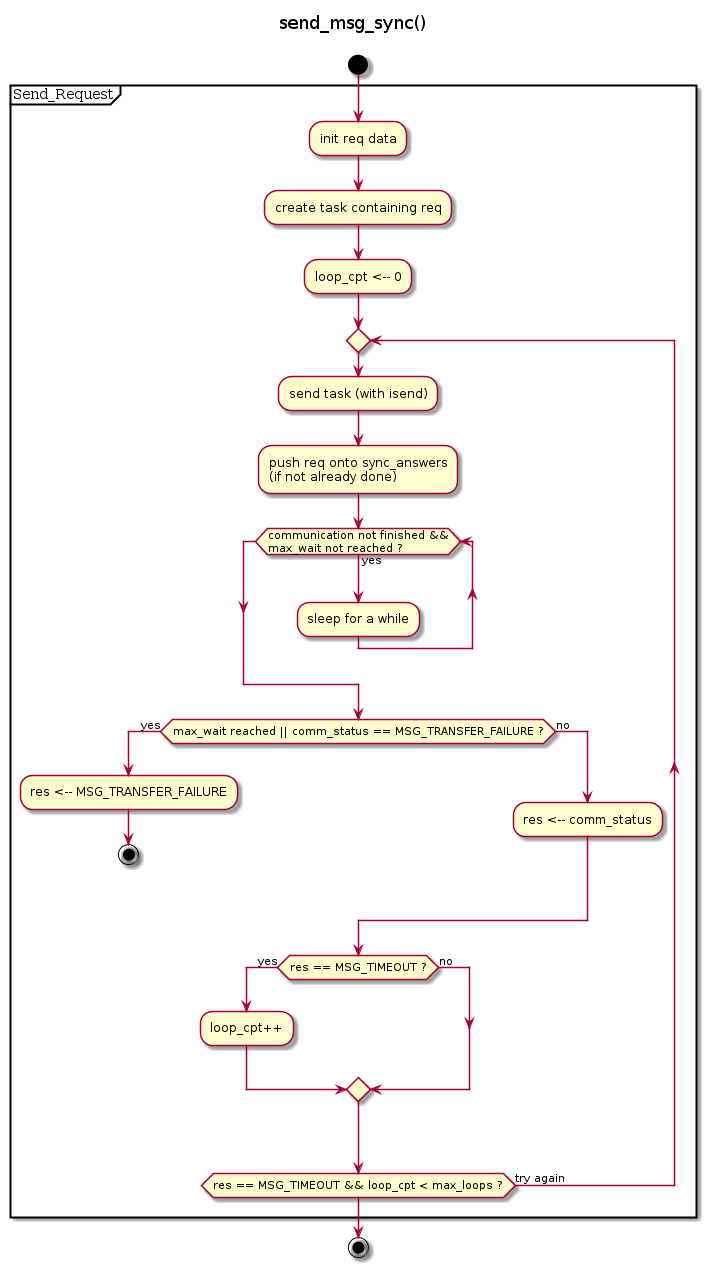

The diagram above was rendered by PlantUML. Its source (embedded in the PNG):
@startuml

title
send_msg_sync()

end title

start

partition Send_Request {
:init req data;
:create task containing req;
:loop_cpt <-- 0;

repeat
    :send task (with isend);
    :push req onto sync_answers\n(if not already done);
    while (communication not finished &&\nmax_wait not reached ?) is (yes)
        :sleep for a while;
    endwhile
    if (max_wait reached || comm_status == MSG_TRANSFER_FAILURE ?) then (yes)
        :res <-- MSG_TRANSFER_FAILURE;
        stop
    else (no)
        :res <-- comm_status;
    endif
    if (res == MSG_TIMEOUT ?) then (yes)
        :loop_cpt++;
    else (no)
    endif

repeat while (res == MSG_TIMEOUT && loop_cpt < max_loops ?) is (try again)
}
stop
@enduml